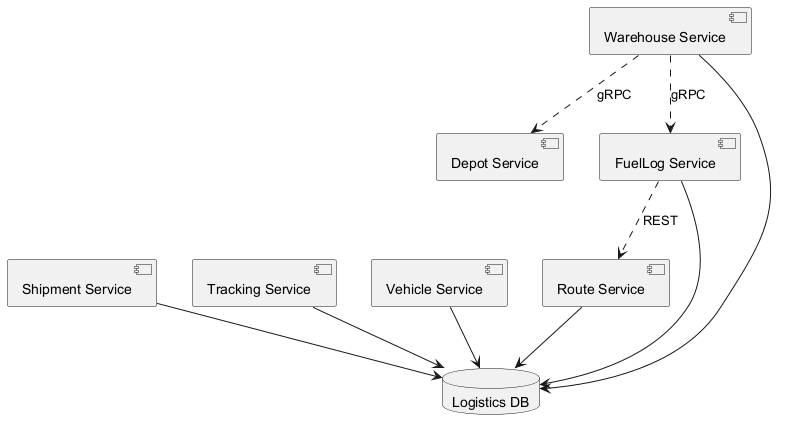

The diagram above was rendered by PlantUML. Its source (embedded in the PNG):
@startuml
skinparam backgroundColor #FFFFFF
skinparam classBackgroundColor #F3E5F5
skinparam classBorderColor #6A1B9A
component "Route Service" as C_RouteService
component "Depot Service" as C_DepotService
component "Shipment Service" as C_ShipmentService
component "Tracking Service" as C_TrackingService
component "Vehicle Service" as C_VehicleService
component "Warehouse Service" as C_WarehouseService
component "FuelLog Service" as C_FuelLogService
database "Logistics DB" as DB_logistics
C_RouteService --> DB_logistics
C_ShipmentService --> DB_logistics
C_TrackingService --> DB_logistics
C_VehicleService --> DB_logistics
C_WarehouseService --> DB_logistics
C_FuelLogService --> DB_logistics
C_FuelLogService ..> C_RouteService : REST
C_WarehouseService ..> C_DepotService : gRPC
C_WarehouseService ..> C_FuelLogService : gRPC
@enduml